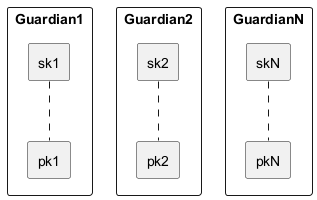

The diagram above was rendered by PlantUML. Its source (embedded in the PNG):
@startuml
rectangle Guardian1 {
    rectangle sk1
    rectangle pk1
}
rectangle Guardian2 {
    rectangle sk2
    rectangle pk2
}
rectangle GuardianN {
    rectangle skN
    rectangle pkN
}

sk1 .. pk1
sk2 .. pk2
skN .. pkN
@enduml